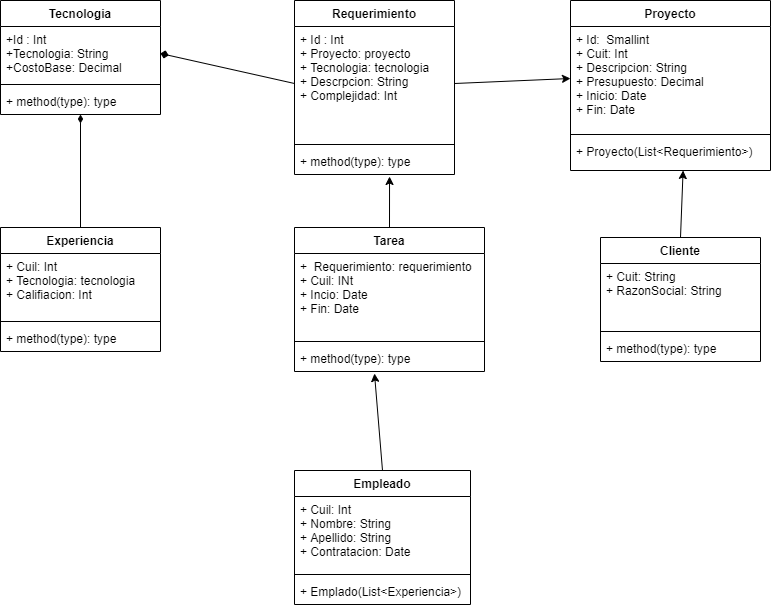

The diagram above was exported from draw.io. Its source (the exported page's mxGraphModel, read from the mxfile embedded in the PNG):
<mxGraphModel dx="750" dy="516" grid="1" gridSize="10" guides="1" tooltips="1" connect="1" arrows="1" fold="1" page="1" pageScale="1" pageWidth="827" pageHeight="1169" math="0" shadow="0">
  <root>
    <mxCell id="0" />
    <mxCell id="1" parent="0" />
    <mxCell id="37" style="edgeStyle=none;html=1;exitX=0.5;exitY=0;exitDx=0;exitDy=0;entryX=0.563;entryY=1;entryDx=0;entryDy=0;entryPerimeter=0;" edge="1" parent="1" source="3" target="10">
      <mxGeometry relative="1" as="geometry" />
    </mxCell>
    <mxCell id="3" value="Cliente" style="swimlane;fontStyle=1;align=center;verticalAlign=top;childLayout=stackLayout;horizontal=1;startSize=26;horizontalStack=0;resizeParent=1;resizeParentMax=0;resizeLast=0;collapsible=1;marginBottom=0;" vertex="1" parent="1">
      <mxGeometry x="640" y="247" width="160" height="124" as="geometry" />
    </mxCell>
    <mxCell id="4" value="+ Cuit: String&#10;+ RazonSocial: String" style="text;strokeColor=none;fillColor=none;align=left;verticalAlign=top;spacingLeft=4;spacingRight=4;overflow=hidden;rotatable=0;points=[[0,0.5],[1,0.5]];portConstraint=eastwest;" vertex="1" parent="3">
      <mxGeometry y="26" width="160" height="64" as="geometry" />
    </mxCell>
    <mxCell id="5" value="" style="line;strokeWidth=1;fillColor=none;align=left;verticalAlign=middle;spacingTop=-1;spacingLeft=3;spacingRight=3;rotatable=0;labelPosition=right;points=[];portConstraint=eastwest;" vertex="1" parent="3">
      <mxGeometry y="90" width="160" height="8" as="geometry" />
    </mxCell>
    <mxCell id="6" value="+ method(type): type" style="text;strokeColor=none;fillColor=none;align=left;verticalAlign=top;spacingLeft=4;spacingRight=4;overflow=hidden;rotatable=0;points=[[0,0.5],[1,0.5]];portConstraint=eastwest;" vertex="1" parent="3">
      <mxGeometry y="98" width="160" height="26" as="geometry" />
    </mxCell>
    <mxCell id="7" value="Proyecto" style="swimlane;fontStyle=1;align=center;verticalAlign=top;childLayout=stackLayout;horizontal=1;startSize=26;horizontalStack=0;resizeParent=1;resizeParentMax=0;resizeLast=0;collapsible=1;marginBottom=0;" vertex="1" parent="1">
      <mxGeometry x="610" y="10" width="200" height="170" as="geometry" />
    </mxCell>
    <mxCell id="8" value="+ Id:  Smallint&#10;+ Cuit: Int&#10;+ Descripcion: String&#10;+ Presupuesto: Decimal&#10;+ Inicio: Date&#10;+ Fin: Date" style="text;strokeColor=none;fillColor=none;align=left;verticalAlign=top;spacingLeft=4;spacingRight=4;overflow=hidden;rotatable=0;points=[[0,0.5],[1,0.5]];portConstraint=eastwest;" vertex="1" parent="7">
      <mxGeometry y="26" width="200" height="104" as="geometry" />
    </mxCell>
    <mxCell id="9" value="" style="line;strokeWidth=1;fillColor=none;align=left;verticalAlign=middle;spacingTop=-1;spacingLeft=3;spacingRight=3;rotatable=0;labelPosition=right;points=[];portConstraint=eastwest;" vertex="1" parent="7">
      <mxGeometry y="130" width="200" height="8" as="geometry" />
    </mxCell>
    <mxCell id="10" value="+ Proyecto(List&lt;Requerimiento&gt;)" style="text;strokeColor=none;fillColor=none;align=left;verticalAlign=top;spacingLeft=4;spacingRight=4;overflow=hidden;rotatable=0;points=[[0,0.5],[1,0.5]];portConstraint=eastwest;" vertex="1" parent="7">
      <mxGeometry y="138" width="200" height="32" as="geometry" />
    </mxCell>
    <mxCell id="36" style="edgeStyle=none;html=1;exitX=0.5;exitY=0;exitDx=0;exitDy=0;entryX=0.594;entryY=1.077;entryDx=0;entryDy=0;entryPerimeter=0;" edge="1" parent="1" source="11" target="18">
      <mxGeometry relative="1" as="geometry" />
    </mxCell>
    <mxCell id="11" value="Tarea" style="swimlane;fontStyle=1;align=center;verticalAlign=top;childLayout=stackLayout;horizontal=1;startSize=26;horizontalStack=0;resizeParent=1;resizeParentMax=0;resizeLast=0;collapsible=1;marginBottom=0;" vertex="1" parent="1">
      <mxGeometry x="334" y="237" width="190" height="144" as="geometry" />
    </mxCell>
    <mxCell id="12" value="+  Requerimiento: requerimiento&#10;+ Cuil: INt&#10;+ Incio: Date&#10;+ Fin: Date" style="text;strokeColor=none;fillColor=none;align=left;verticalAlign=top;spacingLeft=4;spacingRight=4;overflow=hidden;rotatable=0;points=[[0,0.5],[1,0.5]];portConstraint=eastwest;" vertex="1" parent="11">
      <mxGeometry y="26" width="190" height="84" as="geometry" />
    </mxCell>
    <mxCell id="13" value="" style="line;strokeWidth=1;fillColor=none;align=left;verticalAlign=middle;spacingTop=-1;spacingLeft=3;spacingRight=3;rotatable=0;labelPosition=right;points=[];portConstraint=eastwest;" vertex="1" parent="11">
      <mxGeometry y="110" width="190" height="8" as="geometry" />
    </mxCell>
    <mxCell id="14" value="+ method(type): type" style="text;strokeColor=none;fillColor=none;align=left;verticalAlign=top;spacingLeft=4;spacingRight=4;overflow=hidden;rotatable=0;points=[[0,0.5],[1,0.5]];portConstraint=eastwest;" vertex="1" parent="11">
      <mxGeometry y="118" width="190" height="26" as="geometry" />
    </mxCell>
    <mxCell id="15" value="Requerimiento" style="swimlane;fontStyle=1;align=center;verticalAlign=top;childLayout=stackLayout;horizontal=1;startSize=26;horizontalStack=0;resizeParent=1;resizeParentMax=0;resizeLast=0;collapsible=1;marginBottom=0;" vertex="1" parent="1">
      <mxGeometry x="334" y="10" width="160" height="174" as="geometry" />
    </mxCell>
    <mxCell id="16" value="+ Id : Int&#10;+ Proyecto: proyecto&#10;+ Tecnologia: tecnologia&#10;+ Descrpcion: String&#10;+ Complejidad: Int" style="text;strokeColor=none;fillColor=none;align=left;verticalAlign=top;spacingLeft=4;spacingRight=4;overflow=hidden;rotatable=0;points=[[0,0.5],[1,0.5]];portConstraint=eastwest;" vertex="1" parent="15">
      <mxGeometry y="26" width="160" height="114" as="geometry" />
    </mxCell>
    <mxCell id="17" value="" style="line;strokeWidth=1;fillColor=none;align=left;verticalAlign=middle;spacingTop=-1;spacingLeft=3;spacingRight=3;rotatable=0;labelPosition=right;points=[];portConstraint=eastwest;" vertex="1" parent="15">
      <mxGeometry y="140" width="160" height="8" as="geometry" />
    </mxCell>
    <mxCell id="18" value="+ method(type): type" style="text;strokeColor=none;fillColor=none;align=left;verticalAlign=top;spacingLeft=4;spacingRight=4;overflow=hidden;rotatable=0;points=[[0,0.5],[1,0.5]];portConstraint=eastwest;" vertex="1" parent="15">
      <mxGeometry y="148" width="160" height="26" as="geometry" />
    </mxCell>
    <mxCell id="35" style="edgeStyle=none;html=1;exitX=0.5;exitY=0;exitDx=0;exitDy=0;entryX=0.421;entryY=1.077;entryDx=0;entryDy=0;entryPerimeter=0;" edge="1" parent="1" source="19" target="14">
      <mxGeometry relative="1" as="geometry" />
    </mxCell>
    <mxCell id="19" value="Empleado" style="swimlane;fontStyle=1;align=center;verticalAlign=top;childLayout=stackLayout;horizontal=1;startSize=26;horizontalStack=0;resizeParent=1;resizeParentMax=0;resizeLast=0;collapsible=1;marginBottom=0;" vertex="1" parent="1">
      <mxGeometry x="334" y="480" width="176" height="134" as="geometry" />
    </mxCell>
    <mxCell id="20" value="+ Cuil: Int&#10;+ Nombre: String&#10;+ Apellido: String&#10;+ Contratacion: Date" style="text;strokeColor=none;fillColor=none;align=left;verticalAlign=top;spacingLeft=4;spacingRight=4;overflow=hidden;rotatable=0;points=[[0,0.5],[1,0.5]];portConstraint=eastwest;" vertex="1" parent="19">
      <mxGeometry y="26" width="176" height="74" as="geometry" />
    </mxCell>
    <mxCell id="21" value="" style="line;strokeWidth=1;fillColor=none;align=left;verticalAlign=middle;spacingTop=-1;spacingLeft=3;spacingRight=3;rotatable=0;labelPosition=right;points=[];portConstraint=eastwest;" vertex="1" parent="19">
      <mxGeometry y="100" width="176" height="8" as="geometry" />
    </mxCell>
    <mxCell id="22" value="+ Emplado(List&lt;Experiencia&gt;)" style="text;strokeColor=none;fillColor=none;align=left;verticalAlign=top;spacingLeft=4;spacingRight=4;overflow=hidden;rotatable=0;points=[[0,0.5],[1,0.5]];portConstraint=eastwest;" vertex="1" parent="19">
      <mxGeometry y="108" width="176" height="26" as="geometry" />
    </mxCell>
    <mxCell id="34" style="edgeStyle=none;html=1;exitX=0.5;exitY=0;exitDx=0;exitDy=0;entryX=0.5;entryY=1;entryDx=0;entryDy=0;entryPerimeter=0;endArrow=diamondThin;endFill=1;" edge="1" parent="1" source="23" target="30">
      <mxGeometry relative="1" as="geometry" />
    </mxCell>
    <mxCell id="23" value="Experiencia" style="swimlane;fontStyle=1;align=center;verticalAlign=top;childLayout=stackLayout;horizontal=1;startSize=26;horizontalStack=0;resizeParent=1;resizeParentMax=0;resizeLast=0;collapsible=1;marginBottom=0;" vertex="1" parent="1">
      <mxGeometry x="40" y="237" width="160" height="124" as="geometry" />
    </mxCell>
    <mxCell id="24" value="+ Cuil: Int&#10;+ Tecnologia: tecnologia&#10;+ Califiacion: Int" style="text;strokeColor=none;fillColor=none;align=left;verticalAlign=top;spacingLeft=4;spacingRight=4;overflow=hidden;rotatable=0;points=[[0,0.5],[1,0.5]];portConstraint=eastwest;" vertex="1" parent="23">
      <mxGeometry y="26" width="160" height="64" as="geometry" />
    </mxCell>
    <mxCell id="25" value="" style="line;strokeWidth=1;fillColor=none;align=left;verticalAlign=middle;spacingTop=-1;spacingLeft=3;spacingRight=3;rotatable=0;labelPosition=right;points=[];portConstraint=eastwest;" vertex="1" parent="23">
      <mxGeometry y="90" width="160" height="8" as="geometry" />
    </mxCell>
    <mxCell id="26" value="+ method(type): type" style="text;strokeColor=none;fillColor=none;align=left;verticalAlign=top;spacingLeft=4;spacingRight=4;overflow=hidden;rotatable=0;points=[[0,0.5],[1,0.5]];portConstraint=eastwest;" vertex="1" parent="23">
      <mxGeometry y="98" width="160" height="26" as="geometry" />
    </mxCell>
    <mxCell id="27" value="Tecnologia" style="swimlane;fontStyle=1;align=center;verticalAlign=top;childLayout=stackLayout;horizontal=1;startSize=26;horizontalStack=0;resizeParent=1;resizeParentMax=0;resizeLast=0;collapsible=1;marginBottom=0;" vertex="1" parent="1">
      <mxGeometry x="40" y="10" width="160" height="114" as="geometry" />
    </mxCell>
    <mxCell id="28" value="+Id : Int&#10;+Tecnologia: String &#10;+CostoBase: Decimal" style="text;strokeColor=none;fillColor=none;align=left;verticalAlign=top;spacingLeft=4;spacingRight=4;overflow=hidden;rotatable=0;points=[[0,0.5],[1,0.5]];portConstraint=eastwest;" vertex="1" parent="27">
      <mxGeometry y="26" width="160" height="54" as="geometry" />
    </mxCell>
    <mxCell id="29" value="" style="line;strokeWidth=1;fillColor=none;align=left;verticalAlign=middle;spacingTop=-1;spacingLeft=3;spacingRight=3;rotatable=0;labelPosition=right;points=[];portConstraint=eastwest;" vertex="1" parent="27">
      <mxGeometry y="80" width="160" height="8" as="geometry" />
    </mxCell>
    <mxCell id="30" value="+ method(type): type" style="text;strokeColor=none;fillColor=none;align=left;verticalAlign=top;spacingLeft=4;spacingRight=4;overflow=hidden;rotatable=0;points=[[0,0.5],[1,0.5]];portConstraint=eastwest;" vertex="1" parent="27">
      <mxGeometry y="88" width="160" height="26" as="geometry" />
    </mxCell>
    <mxCell id="31" style="edgeStyle=none;html=1;exitX=0;exitY=0.5;exitDx=0;exitDy=0;entryX=1;entryY=0.5;entryDx=0;entryDy=0;endArrow=diamond;endFill=1;" edge="1" parent="1" source="16" target="28">
      <mxGeometry relative="1" as="geometry" />
    </mxCell>
    <mxCell id="32" style="edgeStyle=none;html=1;exitX=1;exitY=0.5;exitDx=0;exitDy=0;entryX=0;entryY=0.5;entryDx=0;entryDy=0;" edge="1" parent="1" source="16" target="8">
      <mxGeometry relative="1" as="geometry" />
    </mxCell>
  </root>
</mxGraphModel>